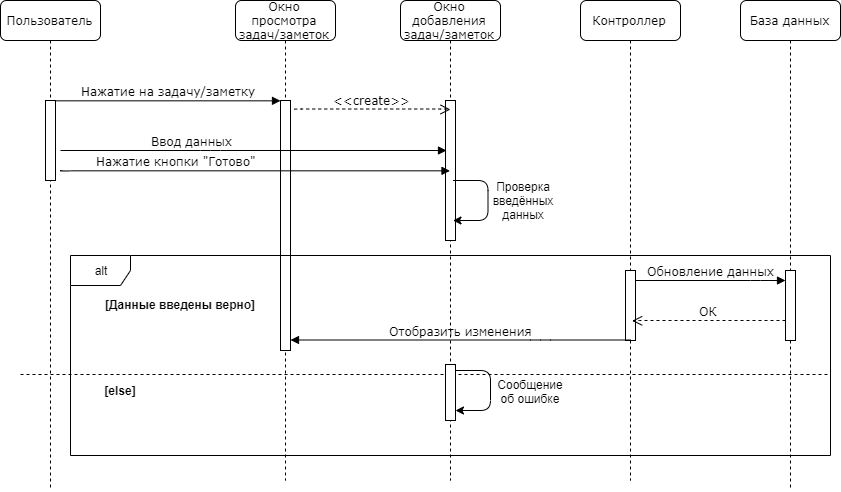

The diagram above was exported from draw.io. Its source (the exported page's mxGraphModel, read from the mxfile embedded in the PNG):
<mxGraphModel dx="1280" dy="623" grid="1" gridSize="10" guides="1" tooltips="1" connect="1" arrows="1" fold="1" page="1" pageScale="1" pageWidth="1100" pageHeight="850" background="#ffffff" math="0" shadow="0">
  <root>
    <mxCell id="0" />
    <mxCell id="1" parent="0" />
    <mxCell id="7baba1c4bc27f4b0-2" value="Окно просмотра задач/заметок" style="shape=umlLifeline;perimeter=lifelinePerimeter;whiteSpace=wrap;html=1;container=1;collapsible=0;recursiveResize=0;outlineConnect=0;rounded=1;shadow=0;comic=0;labelBackgroundColor=none;strokeColor=#000000;strokeWidth=1;fillColor=#FFFFFF;fontFamily=Verdana;fontSize=12;fontColor=#000000;align=center;" parent="1" vertex="1">
      <mxGeometry x="335" y="80" width="100" height="480" as="geometry" />
    </mxCell>
    <mxCell id="7baba1c4bc27f4b0-10" value="" style="html=1;points=[];perimeter=orthogonalPerimeter;rounded=0;shadow=0;comic=0;labelBackgroundColor=none;strokeColor=#000000;strokeWidth=1;fillColor=#FFFFFF;fontFamily=Verdana;fontSize=12;fontColor=#000000;align=center;" parent="7baba1c4bc27f4b0-2" vertex="1">
      <mxGeometry x="45" y="100" width="10" height="250" as="geometry" />
    </mxCell>
    <mxCell id="7baba1c4bc27f4b0-3" value="Контроллер" style="shape=umlLifeline;perimeter=lifelinePerimeter;whiteSpace=wrap;html=1;container=1;collapsible=0;recursiveResize=0;outlineConnect=0;rounded=1;shadow=0;comic=0;labelBackgroundColor=none;strokeColor=#000000;strokeWidth=1;fillColor=#FFFFFF;fontFamily=Verdana;fontSize=12;fontColor=#000000;align=center;" parent="1" vertex="1">
      <mxGeometry x="680" y="80" width="100" height="480" as="geometry" />
    </mxCell>
    <mxCell id="7baba1c4bc27f4b0-13" value="" style="html=1;points=[];perimeter=orthogonalPerimeter;rounded=0;shadow=0;comic=0;labelBackgroundColor=none;strokeColor=#000000;strokeWidth=1;fillColor=#FFFFFF;fontFamily=Verdana;fontSize=12;fontColor=#000000;align=center;" parent="7baba1c4bc27f4b0-3" vertex="1">
      <mxGeometry x="45" y="270" width="10" height="70" as="geometry" />
    </mxCell>
    <mxCell id="7baba1c4bc27f4b0-4" value="База данных" style="shape=umlLifeline;perimeter=lifelinePerimeter;whiteSpace=wrap;html=1;container=1;collapsible=0;recursiveResize=0;outlineConnect=0;rounded=1;shadow=0;comic=0;labelBackgroundColor=none;strokeColor=#000000;strokeWidth=1;fillColor=#FFFFFF;fontFamily=Verdana;fontSize=12;fontColor=#000000;align=center;" parent="1" vertex="1">
      <mxGeometry x="840" y="80" width="100" height="490" as="geometry" />
    </mxCell>
    <mxCell id="7baba1c4bc27f4b0-8" value="Пользователь" style="shape=umlLifeline;perimeter=lifelinePerimeter;whiteSpace=wrap;html=1;container=1;collapsible=0;recursiveResize=0;outlineConnect=0;rounded=1;shadow=0;comic=0;labelBackgroundColor=none;strokeColor=#000000;strokeWidth=1;fillColor=#FFFFFF;fontFamily=Verdana;fontSize=12;fontColor=#000000;align=center;" parent="1" vertex="1">
      <mxGeometry x="100" y="80" width="100" height="490" as="geometry" />
    </mxCell>
    <mxCell id="7baba1c4bc27f4b0-9" value="" style="html=1;points=[];perimeter=orthogonalPerimeter;rounded=0;shadow=0;comic=0;labelBackgroundColor=none;strokeColor=#000000;strokeWidth=1;fillColor=#FFFFFF;fontFamily=Verdana;fontSize=12;fontColor=#000000;align=center;" parent="7baba1c4bc27f4b0-8" vertex="1">
      <mxGeometry x="45" y="100" width="10" height="80" as="geometry" />
    </mxCell>
    <mxCell id="7baba1c4bc27f4b0-16" value="" style="html=1;points=[];perimeter=orthogonalPerimeter;rounded=0;shadow=0;comic=0;labelBackgroundColor=none;strokeColor=#000000;strokeWidth=1;fillColor=#FFFFFF;fontFamily=Verdana;fontSize=12;fontColor=#000000;align=center;" parent="1" vertex="1">
      <mxGeometry x="885" y="350" width="10" height="70" as="geometry" />
    </mxCell>
    <mxCell id="7baba1c4bc27f4b0-17" value="Обновление данных" style="html=1;verticalAlign=bottom;endArrow=block;labelBackgroundColor=none;fontFamily=Verdana;fontSize=12;edgeStyle=elbowEdgeStyle;elbow=vertical;" parent="1" source="7baba1c4bc27f4b0-13" target="7baba1c4bc27f4b0-16" edge="1">
      <mxGeometry relative="1" as="geometry">
        <mxPoint x="790" y="220" as="sourcePoint" />
        <Array as="points">
          <mxPoint x="860" y="360" />
          <mxPoint x="810" y="320" />
          <mxPoint x="740" y="220" />
        </Array>
      </mxGeometry>
    </mxCell>
    <mxCell id="7baba1c4bc27f4b0-30" value="ОК" style="html=1;verticalAlign=bottom;endArrow=open;dashed=1;endSize=8;labelBackgroundColor=none;fontFamily=Verdana;fontSize=12;edgeStyle=elbowEdgeStyle;elbow=vertical;entryX=0.743;entryY=0.713;entryDx=0;entryDy=0;entryPerimeter=0;" parent="1" edge="1" target="7baba1c4bc27f4b0-13">
      <mxGeometry relative="1" as="geometry">
        <mxPoint x="740" y="400" as="targetPoint" />
        <Array as="points">
          <mxPoint x="850" y="400" />
          <mxPoint x="850" y="390" />
          <mxPoint x="825" y="409.5" />
          <mxPoint x="925" y="659.5" />
        </Array>
        <mxPoint x="885" y="400" as="sourcePoint" />
      </mxGeometry>
    </mxCell>
    <mxCell id="7baba1c4bc27f4b0-11" value="Нажатие на задачу/заметку" style="html=1;verticalAlign=bottom;endArrow=block;entryX=0;entryY=0;labelBackgroundColor=none;fontFamily=Verdana;fontSize=12;edgeStyle=elbowEdgeStyle;elbow=vertical;" parent="1" source="7baba1c4bc27f4b0-9" target="7baba1c4bc27f4b0-10" edge="1">
      <mxGeometry relative="1" as="geometry">
        <mxPoint x="220" y="190" as="sourcePoint" />
      </mxGeometry>
    </mxCell>
    <mxCell id="nfVmxjQnmOIHNA1q2kLA-1" value="Отобразить изменения" style="html=1;verticalAlign=bottom;endArrow=block;labelBackgroundColor=none;fontFamily=Verdana;fontSize=12;edgeStyle=elbowEdgeStyle;elbow=vertical;" parent="1" edge="1">
      <mxGeometry relative="1" as="geometry">
        <mxPoint x="730" y="419.5" as="sourcePoint" />
        <mxPoint x="390" y="419.5" as="targetPoint" />
        <Array as="points">
          <mxPoint x="640" y="419.5" />
        </Array>
      </mxGeometry>
    </mxCell>
    <mxCell id="nfVmxjQnmOIHNA1q2kLA-2" value="Окно добавления задач/заметок" style="shape=umlLifeline;perimeter=lifelinePerimeter;whiteSpace=wrap;html=1;container=1;collapsible=0;recursiveResize=0;outlineConnect=0;rounded=1;shadow=0;comic=0;labelBackgroundColor=none;strokeColor=#000000;strokeWidth=1;fillColor=#FFFFFF;fontFamily=Verdana;fontSize=12;fontColor=#000000;align=center;" parent="1" vertex="1">
      <mxGeometry x="500" y="80" width="100" height="480" as="geometry" />
    </mxCell>
    <mxCell id="nfVmxjQnmOIHNA1q2kLA-3" value="" style="html=1;points=[];perimeter=orthogonalPerimeter;rounded=0;shadow=0;comic=0;labelBackgroundColor=none;strokeColor=#000000;strokeWidth=1;fillColor=#FFFFFF;fontFamily=Verdana;fontSize=12;fontColor=#000000;align=center;" parent="nfVmxjQnmOIHNA1q2kLA-2" vertex="1">
      <mxGeometry x="45" y="100" width="10" height="140" as="geometry" />
    </mxCell>
    <mxCell id="nfVmxjQnmOIHNA1q2kLA-4" value="&amp;lt;&amp;lt;create&amp;gt;&amp;gt;" style="html=1;verticalAlign=bottom;endArrow=open;dashed=1;endSize=8;labelBackgroundColor=none;fontFamily=Verdana;fontSize=12;edgeStyle=elbowEdgeStyle;elbow=vertical;" parent="1" edge="1">
      <mxGeometry relative="1" as="geometry">
        <mxPoint x="550" y="189" as="targetPoint" />
        <Array as="points">
          <mxPoint x="358.5" y="188.5" />
          <mxPoint x="333.5" y="208" />
          <mxPoint x="433.5" y="458" />
        </Array>
        <mxPoint x="394" y="189" as="sourcePoint" />
      </mxGeometry>
    </mxCell>
    <mxCell id="nfVmxjQnmOIHNA1q2kLA-5" value="Ввод данных" style="html=1;verticalAlign=bottom;endArrow=block;labelBackgroundColor=none;fontFamily=Verdana;fontSize=12;edgeStyle=elbowEdgeStyle;elbow=vertical;" parent="1" edge="1">
      <mxGeometry x="-0.3178" relative="1" as="geometry">
        <mxPoint x="160" y="230" as="sourcePoint" />
        <mxPoint x="546" y="230" as="targetPoint" />
        <Array as="points">
          <mxPoint x="310" y="230" />
        </Array>
        <mxPoint as="offset" />
      </mxGeometry>
    </mxCell>
    <mxCell id="nfVmxjQnmOIHNA1q2kLA-7" value="" style="endArrow=classic;html=1;" parent="1" edge="1">
      <mxGeometry width="50" height="50" relative="1" as="geometry">
        <mxPoint x="552.5" y="260" as="sourcePoint" />
        <mxPoint x="552.5" y="300" as="targetPoint" />
        <Array as="points">
          <mxPoint x="587.5" y="260" />
          <mxPoint x="587.5" y="300" />
        </Array>
      </mxGeometry>
    </mxCell>
    <mxCell id="nfVmxjQnmOIHNA1q2kLA-8" value="Проверка введённых данных" style="text;html=1;strokeColor=none;fillColor=none;align=center;verticalAlign=middle;whiteSpace=wrap;rounded=0;" parent="1" vertex="1">
      <mxGeometry x="597.5" y="270" width="50" height="20" as="geometry" />
    </mxCell>
    <mxCell id="nfVmxjQnmOIHNA1q2kLA-9" value="Нажатие кнопки &quot;Готово&quot;" style="html=1;verticalAlign=bottom;endArrow=block;labelBackgroundColor=none;fontFamily=Verdana;fontSize=12;edgeStyle=elbowEdgeStyle;elbow=vertical;" parent="1" edge="1" target="nfVmxjQnmOIHNA1q2kLA-2">
      <mxGeometry x="-0.4091" relative="1" as="geometry">
        <mxPoint x="160" y="249.5" as="sourcePoint" />
        <mxPoint x="530" y="249" as="targetPoint" />
        <mxPoint x="1" as="offset" />
      </mxGeometry>
    </mxCell>
    <mxCell id="ETnEPouHkULWLMn9rcRJ-1" value="alt" style="shape=umlFrame;whiteSpace=wrap;html=1;" vertex="1" parent="1">
      <mxGeometry x="170" y="335" width="760" height="200" as="geometry" />
    </mxCell>
    <mxCell id="ETnEPouHkULWLMn9rcRJ-2" value="[Данные введены верно]" style="text;align=center;fontStyle=1;verticalAlign=middle;spacingLeft=3;spacingRight=3;strokeColor=none;rotatable=0;points=[[0,0.5],[1,0.5]];portConstraint=eastwest;" vertex="1" parent="1">
      <mxGeometry x="240" y="372" width="80" height="26" as="geometry" />
    </mxCell>
    <mxCell id="ETnEPouHkULWLMn9rcRJ-3" value="" style="line;strokeWidth=1;fillColor=none;align=left;verticalAlign=middle;spacingTop=-1;spacingLeft=3;spacingRight=3;rotatable=0;labelPosition=right;points=[];portConstraint=eastwest;dashed=1;" vertex="1" parent="1">
      <mxGeometry x="120" y="450" width="810" height="8" as="geometry" />
    </mxCell>
    <mxCell id="ETnEPouHkULWLMn9rcRJ-4" value="[else]" style="text;align=center;fontStyle=1;verticalAlign=middle;spacingLeft=3;spacingRight=3;strokeColor=none;rotatable=0;points=[[0,0.5],[1,0.5]];portConstraint=eastwest;" vertex="1" parent="1">
      <mxGeometry x="180" y="458" width="80" height="26" as="geometry" />
    </mxCell>
    <mxCell id="ETnEPouHkULWLMn9rcRJ-5" value="" style="html=1;points=[];perimeter=orthogonalPerimeter;rounded=0;shadow=0;comic=0;labelBackgroundColor=none;strokeColor=#000000;strokeWidth=1;fillColor=#FFFFFF;fontFamily=Verdana;fontSize=12;fontColor=#000000;align=center;" vertex="1" parent="1">
      <mxGeometry x="545" y="444" width="10" height="56" as="geometry" />
    </mxCell>
    <mxCell id="ETnEPouHkULWLMn9rcRJ-6" value="" style="endArrow=classic;html=1;" edge="1" parent="1">
      <mxGeometry width="50" height="50" relative="1" as="geometry">
        <mxPoint x="555" y="450" as="sourcePoint" />
        <mxPoint x="555" y="490" as="targetPoint" />
        <Array as="points">
          <mxPoint x="590" y="450" />
          <mxPoint x="590" y="490" />
        </Array>
      </mxGeometry>
    </mxCell>
    <mxCell id="ETnEPouHkULWLMn9rcRJ-7" value="Сообщение об ошибке" style="text;html=1;strokeColor=none;fillColor=none;align=center;verticalAlign=middle;whiteSpace=wrap;rounded=0;" vertex="1" parent="1">
      <mxGeometry x="598" y="461" width="63" height="20" as="geometry" />
    </mxCell>
  </root>
</mxGraphModel>